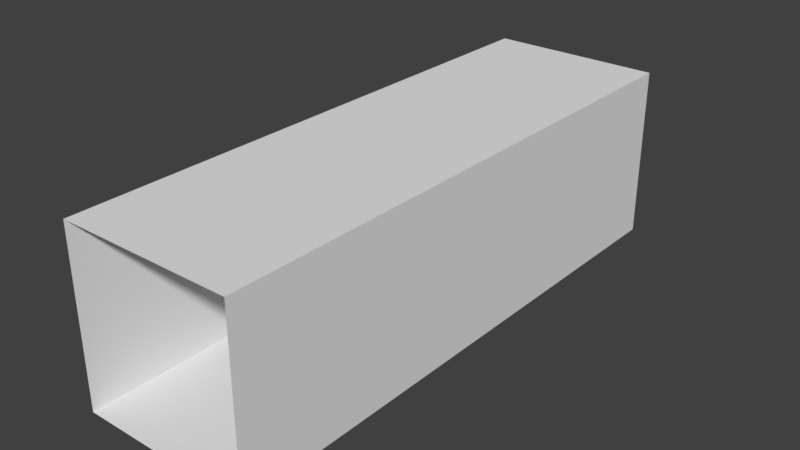 # Source: CorridorMedium.blend  (saved by Blender 2.79.0; exported with 4.5.12 LTS)
import bpy
from mathutils import Matrix  # noqa: F401  (used for matrix-valued properties, if any)

bpy.ops.wm.read_factory_settings(use_empty=True)
scene = bpy.context.scene
scene.name = 'Scene'

# ---- collections
col_collection_1 = bpy.data.collections.new('Collection 1'); scene.collection.children.link(col_collection_1)

# ---- world
world_world = bpy.data.worlds.new('World'); scene.world = world_world
world_world.color = (0.05088, 0.05088, 0.05088)
world_world.use_sun_shadow = False
world_world.sun_shadow_jitter_overblur = 0.0
world_world.cycles.sampling_method = 'MANUAL'

# ---- meshes
me_cube_001 = bpy.data.meshes.new('Cube.001')
me_cube_001.from_pydata([(-1.0, -4.413, -1.0), (-1.0, -4.413, 1.0), (-1.0, 2.045, -1.0), (-1.0, 2.045, 1.0), (1.0, -4.413, -1.0), (1.0, -4.413, 1.0), (1.0, 2.045, -1.0), (1.0, 2.045, 1.0)], [], [(0, 1, 3, 2), (6, 7, 5, 4), (2, 6, 4, 0), (7, 3, 1, 5)])
me_cube_001.use_remesh_preserve_volume = False
me_cube_001.use_remesh_preserve_attributes = False
me_cube_001.use_mirror_vertex_groups = False
me_cube_001.update()

# ---- objects
ob_cube = bpy.data.objects.new('Cube', me_cube_001)

# ---- transforms, parenting, visibility, modifiers, constraints
ob_cube.location = (0.0, 0.0, 0.9587)
ob_cube.lineart.crease_threshold = 0.0

# ---- collection membership
col_collection_1.objects.link(ob_cube)

# ---- scene / render settings (as saved in the file)
scene.frame_start = 1; scene.frame_end = 250; scene.frame_set(1)
scene.render.engine = 'BLENDER_EEVEE_NEXT'
scene.render.resolution_percentage = 50
scene.render.dither_intensity = 0.0
scene.cycles.use_denoising = False
scene.cycles.samples = 128
scene.cycles.sampling_pattern = 'TABULATED_SOBOL'
scene.cycles.use_adaptive_sampling = False
scene.cycles.use_light_tree = False
scene.cycles.blur_glossy = 0.0
scene.cycles.sample_clamp_indirect = 0.0
scene.view_settings.view_transform = 'Standard'
bpy.context.view_layer.update()

# ---- added for rendering (the .blend has no active camera and no usable light): camera, sun
cam_auto = bpy.data.cameras.new('AutoCamera')
cam_auto.lens = 50.0
cam_auto.sensor_width = 36.0
cam_auto.clip_end = 1000.0
ob_auto_camera = bpy.data.objects.new('AutoCamera', cam_auto)
scene.collection.objects.link(ob_auto_camera)
ob_auto_camera.location = (6.52301, -9.01208, 6.17715)
ob_auto_camera.rotation_euler = (1.09748, -7.21219e-08, 0.694738)
scene.camera = ob_auto_camera
light_auto_sun = bpy.data.lights.new('AutoSun', 'SUN')
light_auto_sun.energy = 3.0
light_auto_sun.angle = 0.0523599
ob_auto_sun = bpy.data.objects.new('AutoSun', light_auto_sun)
scene.collection.objects.link(ob_auto_sun)
ob_auto_sun.rotation_euler = (0.872665, 0.174533, 0.523599)
bpy.context.view_layer.update()
